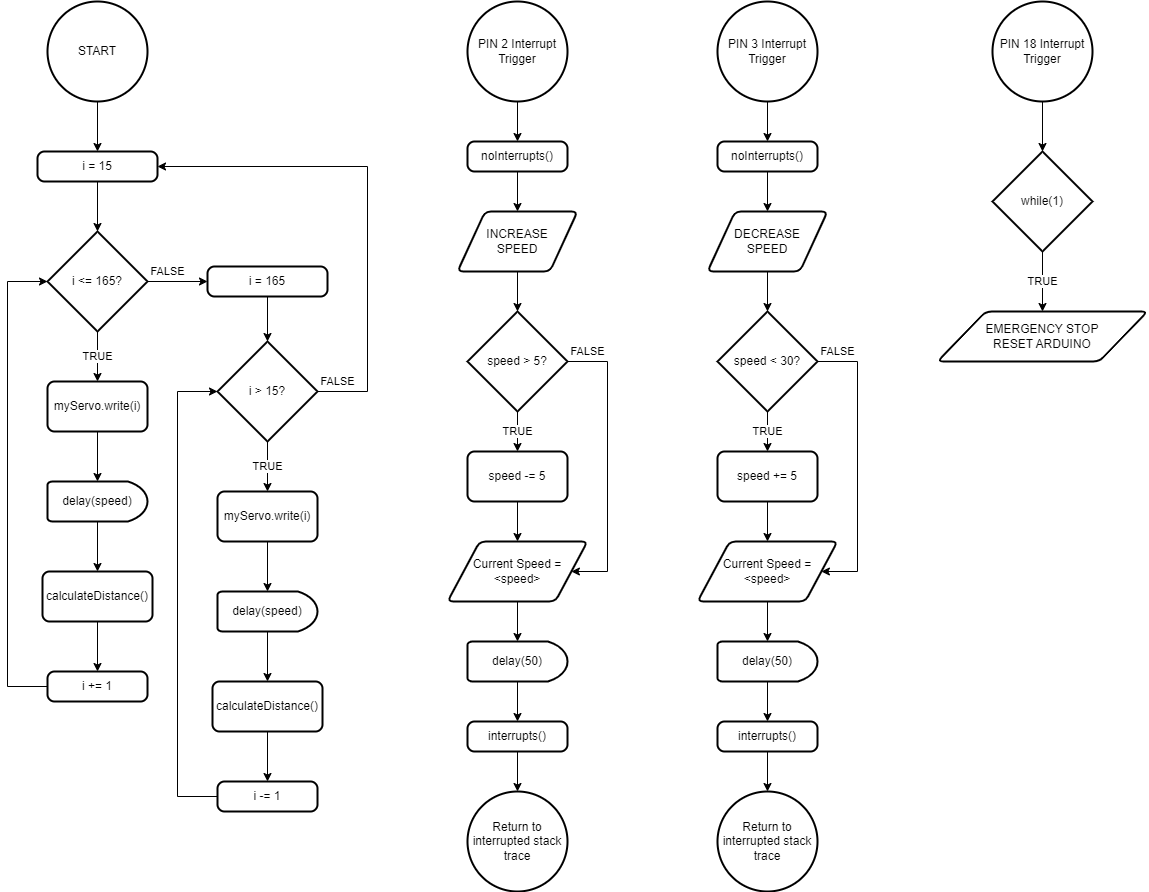

The diagram above was exported from draw.io. Its source (the exported page's mxGraphModel, read from the mxfile embedded in the PNG):
<mxGraphModel dx="1434" dy="836" grid="1" gridSize="10" guides="1" tooltips="1" connect="1" arrows="1" fold="1" page="1" pageScale="1" pageWidth="850" pageHeight="1100" math="0" shadow="0">
  <root>
    <mxCell id="0" />
    <mxCell id="1" parent="0" />
    <mxCell id="5p9oLUML2Ly9SXRwogxm-4" value="" style="edgeStyle=orthogonalEdgeStyle;rounded=0;orthogonalLoop=1;jettySize=auto;html=1;" edge="1" parent="1" source="5p9oLUML2Ly9SXRwogxm-2" target="5p9oLUML2Ly9SXRwogxm-3">
      <mxGeometry relative="1" as="geometry" />
    </mxCell>
    <mxCell id="5p9oLUML2Ly9SXRwogxm-2" value="START" style="strokeWidth=2;html=1;shape=mxgraph.flowchart.start_2;whiteSpace=wrap;" vertex="1" parent="1">
      <mxGeometry x="320" y="10" width="100" height="100" as="geometry" />
    </mxCell>
    <mxCell id="5p9oLUML2Ly9SXRwogxm-6" value="" style="edgeStyle=orthogonalEdgeStyle;rounded=0;orthogonalLoop=1;jettySize=auto;html=1;" edge="1" parent="1" source="5p9oLUML2Ly9SXRwogxm-3" target="5p9oLUML2Ly9SXRwogxm-5">
      <mxGeometry relative="1" as="geometry" />
    </mxCell>
    <mxCell id="5p9oLUML2Ly9SXRwogxm-3" value="i = 15" style="rounded=1;whiteSpace=wrap;html=1;absoluteArcSize=1;arcSize=14;strokeWidth=2;" vertex="1" parent="1">
      <mxGeometry x="310" y="160" width="120" height="30" as="geometry" />
    </mxCell>
    <mxCell id="5p9oLUML2Ly9SXRwogxm-8" value="TRUE" style="edgeStyle=orthogonalEdgeStyle;rounded=0;orthogonalLoop=1;jettySize=auto;html=1;" edge="1" parent="1" source="5p9oLUML2Ly9SXRwogxm-5" target="5p9oLUML2Ly9SXRwogxm-7">
      <mxGeometry relative="1" as="geometry" />
    </mxCell>
    <mxCell id="5p9oLUML2Ly9SXRwogxm-18" value="FALSE" style="edgeStyle=orthogonalEdgeStyle;rounded=0;orthogonalLoop=1;jettySize=auto;html=1;" edge="1" parent="1" source="5p9oLUML2Ly9SXRwogxm-5" target="5p9oLUML2Ly9SXRwogxm-17">
      <mxGeometry x="-0.3333" y="10" relative="1" as="geometry">
        <mxPoint as="offset" />
      </mxGeometry>
    </mxCell>
    <mxCell id="5p9oLUML2Ly9SXRwogxm-5" value="i &amp;lt;= 165?" style="strokeWidth=2;html=1;shape=mxgraph.flowchart.decision;whiteSpace=wrap;" vertex="1" parent="1">
      <mxGeometry x="320" y="240" width="100" height="100" as="geometry" />
    </mxCell>
    <mxCell id="5p9oLUML2Ly9SXRwogxm-10" value="" style="edgeStyle=orthogonalEdgeStyle;rounded=0;orthogonalLoop=1;jettySize=auto;html=1;" edge="1" parent="1" source="5p9oLUML2Ly9SXRwogxm-7" target="5p9oLUML2Ly9SXRwogxm-9">
      <mxGeometry relative="1" as="geometry" />
    </mxCell>
    <mxCell id="5p9oLUML2Ly9SXRwogxm-7" value="myServo.write(i)" style="rounded=1;whiteSpace=wrap;html=1;absoluteArcSize=1;arcSize=14;strokeWidth=2;" vertex="1" parent="1">
      <mxGeometry x="320" y="390" width="100" height="50" as="geometry" />
    </mxCell>
    <mxCell id="5p9oLUML2Ly9SXRwogxm-12" value="" style="edgeStyle=orthogonalEdgeStyle;rounded=0;orthogonalLoop=1;jettySize=auto;html=1;" edge="1" parent="1" source="5p9oLUML2Ly9SXRwogxm-9" target="5p9oLUML2Ly9SXRwogxm-11">
      <mxGeometry relative="1" as="geometry" />
    </mxCell>
    <mxCell id="5p9oLUML2Ly9SXRwogxm-9" value="delay(speed)" style="strokeWidth=2;html=1;shape=mxgraph.flowchart.delay;whiteSpace=wrap;" vertex="1" parent="1">
      <mxGeometry x="320" y="490" width="100" height="40" as="geometry" />
    </mxCell>
    <mxCell id="5p9oLUML2Ly9SXRwogxm-14" value="" style="edgeStyle=orthogonalEdgeStyle;rounded=0;orthogonalLoop=1;jettySize=auto;html=1;" edge="1" parent="1" source="5p9oLUML2Ly9SXRwogxm-11" target="5p9oLUML2Ly9SXRwogxm-13">
      <mxGeometry relative="1" as="geometry" />
    </mxCell>
    <mxCell id="5p9oLUML2Ly9SXRwogxm-11" value="calculateDistance()" style="rounded=1;whiteSpace=wrap;html=1;absoluteArcSize=1;arcSize=14;strokeWidth=2;" vertex="1" parent="1">
      <mxGeometry x="315" y="580" width="110" height="50" as="geometry" />
    </mxCell>
    <mxCell id="5p9oLUML2Ly9SXRwogxm-13" value="i += 1" style="rounded=1;whiteSpace=wrap;html=1;absoluteArcSize=1;arcSize=14;strokeWidth=2;" vertex="1" parent="1">
      <mxGeometry x="320" y="680" width="100" height="30" as="geometry" />
    </mxCell>
    <mxCell id="5p9oLUML2Ly9SXRwogxm-16" style="edgeStyle=orthogonalEdgeStyle;rounded=0;orthogonalLoop=1;jettySize=auto;html=1;entryX=0;entryY=0.5;entryDx=0;entryDy=0;entryPerimeter=0;" edge="1" parent="1" source="5p9oLUML2Ly9SXRwogxm-13" target="5p9oLUML2Ly9SXRwogxm-5">
      <mxGeometry relative="1" as="geometry">
        <Array as="points">
          <mxPoint x="280" y="695" />
          <mxPoint x="280" y="290" />
        </Array>
      </mxGeometry>
    </mxCell>
    <mxCell id="5p9oLUML2Ly9SXRwogxm-35" value="" style="edgeStyle=orthogonalEdgeStyle;rounded=0;orthogonalLoop=1;jettySize=auto;html=1;" edge="1" parent="1" source="5p9oLUML2Ly9SXRwogxm-17" target="5p9oLUML2Ly9SXRwogxm-19">
      <mxGeometry relative="1" as="geometry" />
    </mxCell>
    <mxCell id="5p9oLUML2Ly9SXRwogxm-17" value="i = 165" style="rounded=1;whiteSpace=wrap;html=1;absoluteArcSize=1;arcSize=14;strokeWidth=2;" vertex="1" parent="1">
      <mxGeometry x="480" y="275" width="120" height="30" as="geometry" />
    </mxCell>
    <mxCell id="5p9oLUML2Ly9SXRwogxm-28" value="TRUE" style="edgeStyle=orthogonalEdgeStyle;rounded=0;orthogonalLoop=1;jettySize=auto;html=1;" edge="1" parent="1" source="5p9oLUML2Ly9SXRwogxm-19" target="5p9oLUML2Ly9SXRwogxm-22">
      <mxGeometry relative="1" as="geometry" />
    </mxCell>
    <mxCell id="5p9oLUML2Ly9SXRwogxm-37" value="FALSE" style="edgeStyle=orthogonalEdgeStyle;rounded=0;orthogonalLoop=1;jettySize=auto;html=1;entryX=1;entryY=0.5;entryDx=0;entryDy=0;" edge="1" parent="1" source="5p9oLUML2Ly9SXRwogxm-19" target="5p9oLUML2Ly9SXRwogxm-3">
      <mxGeometry x="-0.9175" y="10" relative="1" as="geometry">
        <Array as="points">
          <mxPoint x="640" y="400" />
          <mxPoint x="640" y="175" />
        </Array>
        <mxPoint as="offset" />
      </mxGeometry>
    </mxCell>
    <mxCell id="5p9oLUML2Ly9SXRwogxm-19" value="i &amp;gt; 15?" style="strokeWidth=2;html=1;shape=mxgraph.flowchart.decision;whiteSpace=wrap;" vertex="1" parent="1">
      <mxGeometry x="490" y="350" width="100" height="100" as="geometry" />
    </mxCell>
    <mxCell id="5p9oLUML2Ly9SXRwogxm-21" value="" style="edgeStyle=orthogonalEdgeStyle;rounded=0;orthogonalLoop=1;jettySize=auto;html=1;" edge="1" parent="1" source="5p9oLUML2Ly9SXRwogxm-22" target="5p9oLUML2Ly9SXRwogxm-24">
      <mxGeometry relative="1" as="geometry" />
    </mxCell>
    <mxCell id="5p9oLUML2Ly9SXRwogxm-22" value="myServo.write(i)" style="rounded=1;whiteSpace=wrap;html=1;absoluteArcSize=1;arcSize=14;strokeWidth=2;" vertex="1" parent="1">
      <mxGeometry x="490" y="500" width="100" height="50" as="geometry" />
    </mxCell>
    <mxCell id="5p9oLUML2Ly9SXRwogxm-23" value="" style="edgeStyle=orthogonalEdgeStyle;rounded=0;orthogonalLoop=1;jettySize=auto;html=1;" edge="1" parent="1" source="5p9oLUML2Ly9SXRwogxm-24" target="5p9oLUML2Ly9SXRwogxm-26">
      <mxGeometry relative="1" as="geometry" />
    </mxCell>
    <mxCell id="5p9oLUML2Ly9SXRwogxm-24" value="delay(speed)" style="strokeWidth=2;html=1;shape=mxgraph.flowchart.delay;whiteSpace=wrap;" vertex="1" parent="1">
      <mxGeometry x="490" y="600" width="100" height="40" as="geometry" />
    </mxCell>
    <mxCell id="5p9oLUML2Ly9SXRwogxm-25" value="" style="edgeStyle=orthogonalEdgeStyle;rounded=0;orthogonalLoop=1;jettySize=auto;html=1;" edge="1" parent="1" source="5p9oLUML2Ly9SXRwogxm-26" target="5p9oLUML2Ly9SXRwogxm-27">
      <mxGeometry relative="1" as="geometry" />
    </mxCell>
    <mxCell id="5p9oLUML2Ly9SXRwogxm-26" value="calculateDistance()" style="rounded=1;whiteSpace=wrap;html=1;absoluteArcSize=1;arcSize=14;strokeWidth=2;" vertex="1" parent="1">
      <mxGeometry x="485" y="690" width="110" height="50" as="geometry" />
    </mxCell>
    <mxCell id="5p9oLUML2Ly9SXRwogxm-27" value="i -= 1" style="rounded=1;whiteSpace=wrap;html=1;absoluteArcSize=1;arcSize=14;strokeWidth=2;" vertex="1" parent="1">
      <mxGeometry x="490" y="790" width="100" height="30" as="geometry" />
    </mxCell>
    <mxCell id="5p9oLUML2Ly9SXRwogxm-40" style="edgeStyle=orthogonalEdgeStyle;rounded=0;orthogonalLoop=1;jettySize=auto;html=1;entryX=0.5;entryY=0;entryDx=0;entryDy=0;" edge="1" parent="1" source="5p9oLUML2Ly9SXRwogxm-30" target="5p9oLUML2Ly9SXRwogxm-32">
      <mxGeometry relative="1" as="geometry" />
    </mxCell>
    <mxCell id="5p9oLUML2Ly9SXRwogxm-30" value="PIN 2 Interrupt Trigger" style="strokeWidth=2;html=1;shape=mxgraph.flowchart.start_2;whiteSpace=wrap;" vertex="1" parent="1">
      <mxGeometry x="740" y="10" width="100" height="100" as="geometry" />
    </mxCell>
    <mxCell id="5p9oLUML2Ly9SXRwogxm-41" style="edgeStyle=orthogonalEdgeStyle;rounded=0;orthogonalLoop=1;jettySize=auto;html=1;entryX=0.5;entryY=0;entryDx=0;entryDy=0;" edge="1" parent="1" source="5p9oLUML2Ly9SXRwogxm-32" target="5p9oLUML2Ly9SXRwogxm-34">
      <mxGeometry relative="1" as="geometry" />
    </mxCell>
    <mxCell id="5p9oLUML2Ly9SXRwogxm-32" value="noInterrupts()" style="rounded=1;whiteSpace=wrap;html=1;absoluteArcSize=1;arcSize=14;strokeWidth=2;" vertex="1" parent="1">
      <mxGeometry x="740" y="150" width="100" height="30" as="geometry" />
    </mxCell>
    <mxCell id="5p9oLUML2Ly9SXRwogxm-44" value="TRUE" style="edgeStyle=orthogonalEdgeStyle;rounded=0;orthogonalLoop=1;jettySize=auto;html=1;" edge="1" parent="1" source="5p9oLUML2Ly9SXRwogxm-33" target="5p9oLUML2Ly9SXRwogxm-43">
      <mxGeometry relative="1" as="geometry" />
    </mxCell>
    <mxCell id="5p9oLUML2Ly9SXRwogxm-47" value="FALSE" style="edgeStyle=orthogonalEdgeStyle;rounded=0;orthogonalLoop=1;jettySize=auto;html=1;entryX=1;entryY=0.5;entryDx=0;entryDy=0;" edge="1" parent="1" source="5p9oLUML2Ly9SXRwogxm-33" target="5p9oLUML2Ly9SXRwogxm-45">
      <mxGeometry x="-0.8621" y="10" relative="1" as="geometry">
        <Array as="points">
          <mxPoint x="880" y="370" />
          <mxPoint x="880" y="580" />
        </Array>
        <mxPoint as="offset" />
      </mxGeometry>
    </mxCell>
    <mxCell id="5p9oLUML2Ly9SXRwogxm-33" value="speed &amp;gt; 5?" style="strokeWidth=2;html=1;shape=mxgraph.flowchart.decision;whiteSpace=wrap;" vertex="1" parent="1">
      <mxGeometry x="740" y="320" width="100" height="100" as="geometry" />
    </mxCell>
    <mxCell id="5p9oLUML2Ly9SXRwogxm-34" value="INCREASE &lt;br&gt;SPEED" style="shape=parallelogram;html=1;strokeWidth=2;perimeter=parallelogramPerimeter;whiteSpace=wrap;rounded=1;arcSize=12;size=0.23;" vertex="1" parent="1">
      <mxGeometry x="730" y="220" width="120" height="60" as="geometry" />
    </mxCell>
    <mxCell id="5p9oLUML2Ly9SXRwogxm-36" style="edgeStyle=orthogonalEdgeStyle;rounded=0;orthogonalLoop=1;jettySize=auto;html=1;entryX=0;entryY=0.5;entryDx=0;entryDy=0;entryPerimeter=0;" edge="1" parent="1" source="5p9oLUML2Ly9SXRwogxm-27" target="5p9oLUML2Ly9SXRwogxm-19">
      <mxGeometry relative="1" as="geometry">
        <Array as="points">
          <mxPoint x="450" y="805" />
          <mxPoint x="450" y="400" />
        </Array>
      </mxGeometry>
    </mxCell>
    <mxCell id="5p9oLUML2Ly9SXRwogxm-42" style="edgeStyle=orthogonalEdgeStyle;rounded=0;orthogonalLoop=1;jettySize=auto;html=1;entryX=0.5;entryY=0;entryDx=0;entryDy=0;entryPerimeter=0;" edge="1" parent="1" source="5p9oLUML2Ly9SXRwogxm-34" target="5p9oLUML2Ly9SXRwogxm-33">
      <mxGeometry relative="1" as="geometry" />
    </mxCell>
    <mxCell id="5p9oLUML2Ly9SXRwogxm-46" value="" style="edgeStyle=orthogonalEdgeStyle;rounded=0;orthogonalLoop=1;jettySize=auto;html=1;" edge="1" parent="1" source="5p9oLUML2Ly9SXRwogxm-43" target="5p9oLUML2Ly9SXRwogxm-45">
      <mxGeometry relative="1" as="geometry" />
    </mxCell>
    <mxCell id="5p9oLUML2Ly9SXRwogxm-43" value="speed -= 5" style="rounded=1;whiteSpace=wrap;html=1;absoluteArcSize=1;arcSize=14;strokeWidth=2;" vertex="1" parent="1">
      <mxGeometry x="740" y="460" width="100" height="50" as="geometry" />
    </mxCell>
    <mxCell id="5p9oLUML2Ly9SXRwogxm-49" value="" style="edgeStyle=orthogonalEdgeStyle;rounded=0;orthogonalLoop=1;jettySize=auto;html=1;" edge="1" parent="1" source="5p9oLUML2Ly9SXRwogxm-45" target="5p9oLUML2Ly9SXRwogxm-48">
      <mxGeometry relative="1" as="geometry" />
    </mxCell>
    <mxCell id="5p9oLUML2Ly9SXRwogxm-45" value="Current Speed = &amp;lt;speed&amp;gt;" style="shape=parallelogram;html=1;strokeWidth=2;perimeter=parallelogramPerimeter;whiteSpace=wrap;rounded=1;arcSize=12;size=0.23;" vertex="1" parent="1">
      <mxGeometry x="720" y="550" width="140" height="60" as="geometry" />
    </mxCell>
    <mxCell id="5p9oLUML2Ly9SXRwogxm-51" value="" style="edgeStyle=orthogonalEdgeStyle;rounded=0;orthogonalLoop=1;jettySize=auto;html=1;" edge="1" parent="1" source="5p9oLUML2Ly9SXRwogxm-48" target="5p9oLUML2Ly9SXRwogxm-50">
      <mxGeometry relative="1" as="geometry" />
    </mxCell>
    <mxCell id="5p9oLUML2Ly9SXRwogxm-48" value="delay(50)" style="strokeWidth=2;html=1;shape=mxgraph.flowchart.delay;whiteSpace=wrap;" vertex="1" parent="1">
      <mxGeometry x="740" y="650" width="100" height="40" as="geometry" />
    </mxCell>
    <mxCell id="5p9oLUML2Ly9SXRwogxm-53" value="" style="edgeStyle=orthogonalEdgeStyle;rounded=0;orthogonalLoop=1;jettySize=auto;html=1;" edge="1" parent="1" source="5p9oLUML2Ly9SXRwogxm-50" target="5p9oLUML2Ly9SXRwogxm-52">
      <mxGeometry relative="1" as="geometry" />
    </mxCell>
    <mxCell id="5p9oLUML2Ly9SXRwogxm-50" value="interrupts()" style="rounded=1;whiteSpace=wrap;html=1;absoluteArcSize=1;arcSize=14;strokeWidth=2;" vertex="1" parent="1">
      <mxGeometry x="740" y="730" width="100" height="30" as="geometry" />
    </mxCell>
    <mxCell id="5p9oLUML2Ly9SXRwogxm-52" value="Return to interrupted stack trace" style="strokeWidth=2;html=1;shape=mxgraph.flowchart.start_2;whiteSpace=wrap;" vertex="1" parent="1">
      <mxGeometry x="740" y="800" width="100" height="100" as="geometry" />
    </mxCell>
    <mxCell id="5p9oLUML2Ly9SXRwogxm-54" style="edgeStyle=orthogonalEdgeStyle;rounded=0;orthogonalLoop=1;jettySize=auto;html=1;entryX=0.5;entryY=0;entryDx=0;entryDy=0;" edge="1" parent="1" source="5p9oLUML2Ly9SXRwogxm-55" target="5p9oLUML2Ly9SXRwogxm-57">
      <mxGeometry relative="1" as="geometry" />
    </mxCell>
    <mxCell id="5p9oLUML2Ly9SXRwogxm-55" value="PIN 3 Interrupt Trigger" style="strokeWidth=2;html=1;shape=mxgraph.flowchart.start_2;whiteSpace=wrap;" vertex="1" parent="1">
      <mxGeometry x="990" y="10" width="100" height="100" as="geometry" />
    </mxCell>
    <mxCell id="5p9oLUML2Ly9SXRwogxm-56" style="edgeStyle=orthogonalEdgeStyle;rounded=0;orthogonalLoop=1;jettySize=auto;html=1;entryX=0.5;entryY=0;entryDx=0;entryDy=0;" edge="1" parent="1" source="5p9oLUML2Ly9SXRwogxm-57" target="5p9oLUML2Ly9SXRwogxm-61">
      <mxGeometry relative="1" as="geometry" />
    </mxCell>
    <mxCell id="5p9oLUML2Ly9SXRwogxm-57" value="noInterrupts()" style="rounded=1;whiteSpace=wrap;html=1;absoluteArcSize=1;arcSize=14;strokeWidth=2;" vertex="1" parent="1">
      <mxGeometry x="990" y="150" width="100" height="30" as="geometry" />
    </mxCell>
    <mxCell id="5p9oLUML2Ly9SXRwogxm-58" value="TRUE" style="edgeStyle=orthogonalEdgeStyle;rounded=0;orthogonalLoop=1;jettySize=auto;html=1;" edge="1" parent="1" source="5p9oLUML2Ly9SXRwogxm-60" target="5p9oLUML2Ly9SXRwogxm-64">
      <mxGeometry relative="1" as="geometry" />
    </mxCell>
    <mxCell id="5p9oLUML2Ly9SXRwogxm-59" value="FALSE" style="edgeStyle=orthogonalEdgeStyle;rounded=0;orthogonalLoop=1;jettySize=auto;html=1;entryX=1;entryY=0.5;entryDx=0;entryDy=0;" edge="1" parent="1" source="5p9oLUML2Ly9SXRwogxm-60" target="5p9oLUML2Ly9SXRwogxm-66">
      <mxGeometry x="-0.8621" y="10" relative="1" as="geometry">
        <Array as="points">
          <mxPoint x="1130" y="370" />
          <mxPoint x="1130" y="580" />
        </Array>
        <mxPoint as="offset" />
      </mxGeometry>
    </mxCell>
    <mxCell id="5p9oLUML2Ly9SXRwogxm-60" value="speed &amp;lt; 30?" style="strokeWidth=2;html=1;shape=mxgraph.flowchart.decision;whiteSpace=wrap;" vertex="1" parent="1">
      <mxGeometry x="990" y="320" width="100" height="100" as="geometry" />
    </mxCell>
    <mxCell id="5p9oLUML2Ly9SXRwogxm-61" value="DECREASE &lt;br&gt;SPEED" style="shape=parallelogram;html=1;strokeWidth=2;perimeter=parallelogramPerimeter;whiteSpace=wrap;rounded=1;arcSize=12;size=0.23;" vertex="1" parent="1">
      <mxGeometry x="980" y="220" width="120" height="60" as="geometry" />
    </mxCell>
    <mxCell id="5p9oLUML2Ly9SXRwogxm-62" style="edgeStyle=orthogonalEdgeStyle;rounded=0;orthogonalLoop=1;jettySize=auto;html=1;entryX=0.5;entryY=0;entryDx=0;entryDy=0;entryPerimeter=0;" edge="1" parent="1" source="5p9oLUML2Ly9SXRwogxm-61" target="5p9oLUML2Ly9SXRwogxm-60">
      <mxGeometry relative="1" as="geometry" />
    </mxCell>
    <mxCell id="5p9oLUML2Ly9SXRwogxm-63" value="" style="edgeStyle=orthogonalEdgeStyle;rounded=0;orthogonalLoop=1;jettySize=auto;html=1;" edge="1" parent="1" source="5p9oLUML2Ly9SXRwogxm-64" target="5p9oLUML2Ly9SXRwogxm-66">
      <mxGeometry relative="1" as="geometry" />
    </mxCell>
    <mxCell id="5p9oLUML2Ly9SXRwogxm-64" value="speed += 5" style="rounded=1;whiteSpace=wrap;html=1;absoluteArcSize=1;arcSize=14;strokeWidth=2;" vertex="1" parent="1">
      <mxGeometry x="990" y="460" width="100" height="50" as="geometry" />
    </mxCell>
    <mxCell id="5p9oLUML2Ly9SXRwogxm-65" value="" style="edgeStyle=orthogonalEdgeStyle;rounded=0;orthogonalLoop=1;jettySize=auto;html=1;" edge="1" parent="1" source="5p9oLUML2Ly9SXRwogxm-66" target="5p9oLUML2Ly9SXRwogxm-68">
      <mxGeometry relative="1" as="geometry" />
    </mxCell>
    <mxCell id="5p9oLUML2Ly9SXRwogxm-66" value="Current Speed = &amp;lt;speed&amp;gt;" style="shape=parallelogram;html=1;strokeWidth=2;perimeter=parallelogramPerimeter;whiteSpace=wrap;rounded=1;arcSize=12;size=0.23;" vertex="1" parent="1">
      <mxGeometry x="970" y="550" width="140" height="60" as="geometry" />
    </mxCell>
    <mxCell id="5p9oLUML2Ly9SXRwogxm-67" value="" style="edgeStyle=orthogonalEdgeStyle;rounded=0;orthogonalLoop=1;jettySize=auto;html=1;" edge="1" parent="1" source="5p9oLUML2Ly9SXRwogxm-68" target="5p9oLUML2Ly9SXRwogxm-70">
      <mxGeometry relative="1" as="geometry" />
    </mxCell>
    <mxCell id="5p9oLUML2Ly9SXRwogxm-68" value="delay(50)" style="strokeWidth=2;html=1;shape=mxgraph.flowchart.delay;whiteSpace=wrap;" vertex="1" parent="1">
      <mxGeometry x="990" y="650" width="100" height="40" as="geometry" />
    </mxCell>
    <mxCell id="5p9oLUML2Ly9SXRwogxm-69" value="" style="edgeStyle=orthogonalEdgeStyle;rounded=0;orthogonalLoop=1;jettySize=auto;html=1;" edge="1" parent="1" source="5p9oLUML2Ly9SXRwogxm-70" target="5p9oLUML2Ly9SXRwogxm-71">
      <mxGeometry relative="1" as="geometry" />
    </mxCell>
    <mxCell id="5p9oLUML2Ly9SXRwogxm-70" value="interrupts()" style="rounded=1;whiteSpace=wrap;html=1;absoluteArcSize=1;arcSize=14;strokeWidth=2;" vertex="1" parent="1">
      <mxGeometry x="990" y="730" width="100" height="30" as="geometry" />
    </mxCell>
    <mxCell id="5p9oLUML2Ly9SXRwogxm-71" value="Return to interrupted stack trace" style="strokeWidth=2;html=1;shape=mxgraph.flowchart.start_2;whiteSpace=wrap;" vertex="1" parent="1">
      <mxGeometry x="990" y="800" width="100" height="100" as="geometry" />
    </mxCell>
    <mxCell id="5p9oLUML2Ly9SXRwogxm-90" style="edgeStyle=orthogonalEdgeStyle;rounded=0;orthogonalLoop=1;jettySize=auto;html=1;" edge="1" parent="1" source="5p9oLUML2Ly9SXRwogxm-73" target="5p9oLUML2Ly9SXRwogxm-78">
      <mxGeometry relative="1" as="geometry" />
    </mxCell>
    <mxCell id="5p9oLUML2Ly9SXRwogxm-73" value="PIN 18 Interrupt Trigger" style="strokeWidth=2;html=1;shape=mxgraph.flowchart.start_2;whiteSpace=wrap;" vertex="1" parent="1">
      <mxGeometry x="1265" y="10" width="100" height="100" as="geometry" />
    </mxCell>
    <mxCell id="5p9oLUML2Ly9SXRwogxm-76" value="TRUE" style="edgeStyle=orthogonalEdgeStyle;rounded=0;orthogonalLoop=1;jettySize=auto;html=1;entryX=0.5;entryY=0;entryDx=0;entryDy=0;" edge="1" parent="1" source="5p9oLUML2Ly9SXRwogxm-78" target="5p9oLUML2Ly9SXRwogxm-84">
      <mxGeometry relative="1" as="geometry">
        <mxPoint x="1310" y="300" as="targetPoint" />
      </mxGeometry>
    </mxCell>
    <mxCell id="5p9oLUML2Ly9SXRwogxm-78" value="while(1)" style="strokeWidth=2;html=1;shape=mxgraph.flowchart.decision;whiteSpace=wrap;" vertex="1" parent="1">
      <mxGeometry x="1265" y="160" width="100" height="100" as="geometry" />
    </mxCell>
    <mxCell id="5p9oLUML2Ly9SXRwogxm-84" value="EMERGENCY STOP &lt;br&gt;RESET ARDUINO" style="shape=parallelogram;html=1;strokeWidth=2;perimeter=parallelogramPerimeter;whiteSpace=wrap;rounded=1;arcSize=12;size=0.23;" vertex="1" parent="1">
      <mxGeometry x="1210" y="320" width="210" height="50" as="geometry" />
    </mxCell>
  </root>
</mxGraphModel>